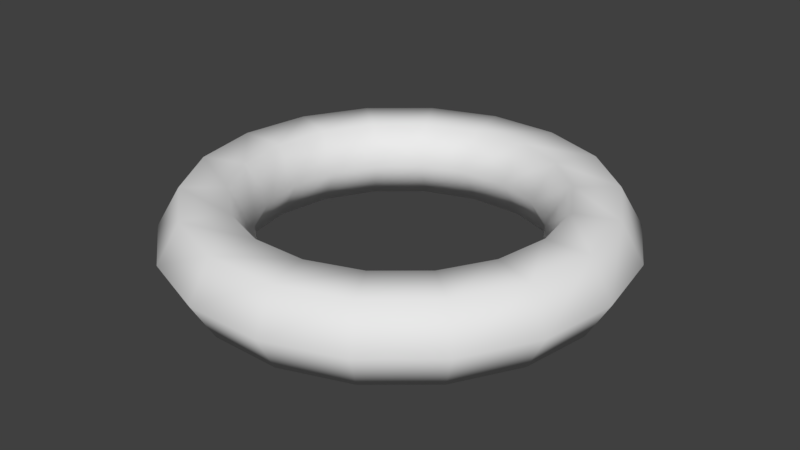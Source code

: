 # Source: ring.blend  (saved by Blender 2.79.0; exported with 4.5.12 LTS)
import bpy
from mathutils import Matrix  # noqa: F401  (used for matrix-valued properties, if any)

bpy.ops.wm.read_factory_settings(use_empty=True)
scene = bpy.context.scene
scene.name = 'Scene'

# ---- collections
col_collection_1 = bpy.data.collections.new('Collection 1'); scene.collection.children.link(col_collection_1)

# ---- world
world_world = bpy.data.worlds.new('World'); scene.world = world_world
world_world.color = (0.05088, 0.05088, 0.05088)
world_world.use_sun_shadow = False
world_world.sun_shadow_jitter_overblur = 0.0
world_world.cycles.sampling_method = 'MANUAL'

# ---- meshes
me_torus_001 = bpy.data.meshes.new('Torus.001')
me_torus_001.from_pydata([(1.25, 0.0, 0.0), (1.125, 0.0, 0.2165), (0.875, 0.0, 0.2165), (0.75, 0.0, 3.062e-17), (0.875, 0.0, -0.2165), (1.125, 0.0, -0.2165), (1.175, 0.4275, 0.0), (1.057, 0.3848, 0.2165), (0.8222, 0.2993, 0.2165), (0.7048, 0.2565, 3.062e-17), (0.8222, 0.2993, -0.2165), (1.057, 0.3848, -0.2165), (0.9576, 0.8035, 0.0), (0.8618, 0.7231, 0.2165), (0.6703, 0.5624, 0.2165), (0.5745, 0.4821, 3.062e-17), (0.6703, 0.5624, -0.2165), (0.8618, 0.7231, -0.2165), (0.625, 1.083, 0.0), (0.5625, 0.9743, 0.2165), (0.4375, 0.7578, 0.2165), (0.375, 0.6495, 3.062e-17), (0.4375, 0.7578, -0.2165), (0.5625, 0.9743, -0.2165), (0.2171, 1.231, 0.0), (0.1954, 1.108, 0.2165), (0.1519, 0.8617, 0.2165), (0.1302, 0.7386, 3.062e-17), (0.1519, 0.8617, -0.2165), (0.1954, 1.108, -0.2165), (-0.2171, 1.231, 0.0), (-0.1954, 1.108, 0.2165), (-0.1519, 0.8617, 0.2165), (-0.1302, 0.7386, 3.062e-17), (-0.1519, 0.8617, -0.2165), (-0.1954, 1.108, -0.2165), (-0.625, 1.083, 0.0), (-0.5625, 0.9743, 0.2165), (-0.4375, 0.7578, 0.2165), (-0.375, 0.6495, 3.062e-17), (-0.4375, 0.7578, -0.2165), (-0.5625, 0.9743, -0.2165), (-0.9576, 0.8035, 0.0), (-0.8618, 0.7231, 0.2165), (-0.6703, 0.5624, 0.2165), (-0.5745, 0.4821, 3.062e-17), (-0.6703, 0.5624, -0.2165), (-0.8618, 0.7231, -0.2165), (-1.175, 0.4275, 0.0), (-1.057, 0.3848, 0.2165), (-0.8222, 0.2993, 0.2165), (-0.7048, 0.2565, 3.062e-17), (-0.8222, 0.2993, -0.2165), (-1.057, 0.3848, -0.2165), (-1.25, 1.093e-07, 0.0), (-1.125, 9.835e-08, 0.2165), (-0.875, 7.649e-08, 0.2165), (-0.75, 6.557e-08, 3.062e-17), (-0.875, 7.649e-08, -0.2165), (-1.125, 9.835e-08, -0.2165), (-1.175, -0.4275, 0.0), (-1.057, -0.3848, 0.2165), (-0.8222, -0.2993, 0.2165), (-0.7048, -0.2565, 3.062e-17), (-0.8222, -0.2993, -0.2165), (-1.057, -0.3848, -0.2165), (-0.9576, -0.8035, 0.0), (-0.8618, -0.7231, 0.2165), (-0.6703, -0.5624, 0.2165), (-0.5745, -0.4821, 3.062e-17), (-0.6703, -0.5624, -0.2165), (-0.8618, -0.7231, -0.2165), (-0.625, -1.083, 0.0), (-0.5625, -0.9743, 0.2165), (-0.4375, -0.7578, 0.2165), (-0.375, -0.6495, 3.062e-17), (-0.4375, -0.7578, -0.2165), (-0.5625, -0.9743, -0.2165), (-0.2171, -1.231, 0.0), (-0.1954, -1.108, 0.2165), (-0.1519, -0.8617, 0.2165), (-0.1302, -0.7386, 3.062e-17), (-0.1519, -0.8617, -0.2165), (-0.1954, -1.108, -0.2165), (0.2171, -1.231, 0.0), (0.1954, -1.108, 0.2165), (0.1519, -0.8617, 0.2165), (0.1302, -0.7386, 3.062e-17), (0.1519, -0.8617, -0.2165), (0.1954, -1.108, -0.2165), (0.625, -1.083, 0.0), (0.5625, -0.9743, 0.2165), (0.4375, -0.7578, 0.2165), (0.375, -0.6495, 3.062e-17), (0.4375, -0.7578, -0.2165), (0.5625, -0.9743, -0.2165), (0.9576, -0.8035, 0.0), (0.8618, -0.7231, 0.2165), (0.6703, -0.5624, 0.2165), (0.5745, -0.4821, 3.062e-17), (0.6703, -0.5624, -0.2165), (0.8618, -0.7231, -0.2165), (1.175, -0.4275, 0.0), (1.057, -0.3848, 0.2165), (0.8222, -0.2993, 0.2165), (0.7048, -0.2565, 3.062e-17), (0.8222, -0.2993, -0.2165), (1.057, -0.3848, -0.2165)], [], [(0, 6, 7, 1), (1, 7, 8, 2), (2, 8, 9, 3), (3, 9, 10, 4), (4, 10, 11, 5), (5, 11, 6, 0), (6, 12, 13, 7), (7, 13, 14, 8), (8, 14, 15, 9), (9, 15, 16, 10), (10, 16, 17, 11), (11, 17, 12, 6), (12, 18, 19, 13), (13, 19, 20, 14), (14, 20, 21, 15), (15, 21, 22, 16), (16, 22, 23, 17), (17, 23, 18, 12), (18, 24, 25, 19), (19, 25, 26, 20), (20, 26, 27, 21), (21, 27, 28, 22), (22, 28, 29, 23), (23, 29, 24, 18), (24, 30, 31, 25), (25, 31, 32, 26), (26, 32, 33, 27), (27, 33, 34, 28), (28, 34, 35, 29), (29, 35, 30, 24), (30, 36, 37, 31), (31, 37, 38, 32), (32, 38, 39, 33), (33, 39, 40, 34), (34, 40, 41, 35), (35, 41, 36, 30), (36, 42, 43, 37), (37, 43, 44, 38), (38, 44, 45, 39), (39, 45, 46, 40), (40, 46, 47, 41), (41, 47, 42, 36), (42, 48, 49, 43), (43, 49, 50, 44), (44, 50, 51, 45), (45, 51, 52, 46), (46, 52, 53, 47), (47, 53, 48, 42), (48, 54, 55, 49), (49, 55, 56, 50), (50, 56, 57, 51), (51, 57, 58, 52), (52, 58, 59, 53), (53, 59, 54, 48), (54, 60, 61, 55), (55, 61, 62, 56), (56, 62, 63, 57), (57, 63, 64, 58), (58, 64, 65, 59), (59, 65, 60, 54), (60, 66, 67, 61), (61, 67, 68, 62), (62, 68, 69, 63), (63, 69, 70, 64), (64, 70, 71, 65), (65, 71, 66, 60), (66, 72, 73, 67), (67, 73, 74, 68), (68, 74, 75, 69), (69, 75, 76, 70), (70, 76, 77, 71), (71, 77, 72, 66), (72, 78, 79, 73), (73, 79, 80, 74), (74, 80, 81, 75), (75, 81, 82, 76), (76, 82, 83, 77), (77, 83, 78, 72), (78, 84, 85, 79), (79, 85, 86, 80), (80, 86, 87, 81), (81, 87, 88, 82), (82, 88, 89, 83), (83, 89, 84, 78), (84, 90, 91, 85), (85, 91, 92, 86), (86, 92, 93, 87), (87, 93, 94, 88), (88, 94, 95, 89), (89, 95, 90, 84), (90, 96, 97, 91), (91, 97, 98, 92), (92, 98, 99, 93), (93, 99, 100, 94), (94, 100, 101, 95), (95, 101, 96, 90), (96, 102, 103, 97), (97, 103, 104, 98), (98, 104, 105, 99), (99, 105, 106, 100), (100, 106, 107, 101), (101, 107, 102, 96), (102, 0, 1, 103), (103, 1, 2, 104), (104, 2, 3, 105), (105, 3, 4, 106), (106, 4, 5, 107), (107, 5, 0, 102)])
me_torus_001.polygons.foreach_set('use_smooth', [True] * 108)
me_torus_001.use_remesh_preserve_volume = False
me_torus_001.use_remesh_preserve_attributes = False
me_torus_001.use_mirror_vertex_groups = False
me_torus_001.update()

# ---- objects
ob_torus_001 = bpy.data.objects.new('Torus.001', me_torus_001)

# ---- transforms, parenting, visibility, modifiers, constraints
ob_torus_001.location = (0.0, 0.0, 0.0)
ob_torus_001.lineart.crease_threshold = 0.0

# ---- collection membership
col_collection_1.objects.link(ob_torus_001)

# ---- scene / render settings (as saved in the file)
scene.frame_start = 1; scene.frame_end = 250; scene.frame_set(1)
scene.render.engine = 'BLENDER_EEVEE_NEXT'
scene.render.resolution_percentage = 50
scene.render.fps = 25
scene.render.dither_intensity = 0.0
scene.cycles.use_denoising = False
scene.cycles.samples = 128
scene.cycles.sampling_pattern = 'TABULATED_SOBOL'
scene.cycles.use_adaptive_sampling = False
scene.cycles.use_light_tree = False
scene.cycles.blur_glossy = 0.0
scene.cycles.sample_clamp_indirect = 0.0
scene.view_settings.view_transform = 'Standard'
bpy.context.view_layer.update()

# ---- added for rendering (the .blend has no active camera and no usable light): camera, sun
cam_auto = bpy.data.cameras.new('AutoCamera')
cam_auto.lens = 50.0
cam_auto.sensor_width = 36.0
cam_auto.clip_end = 1000.0
ob_auto_camera = bpy.data.objects.new('AutoCamera', cam_auto)
scene.collection.objects.link(ob_auto_camera)
ob_auto_camera.location = (3.27104, -3.92525, 2.61683)
ob_auto_camera.rotation_euler = (1.09748, -7.21219e-08, 0.694738)
scene.camera = ob_auto_camera
light_auto_sun = bpy.data.lights.new('AutoSun', 'SUN')
light_auto_sun.energy = 3.0
light_auto_sun.angle = 0.0523599
ob_auto_sun = bpy.data.objects.new('AutoSun', light_auto_sun)
scene.collection.objects.link(ob_auto_sun)
ob_auto_sun.rotation_euler = (0.872665, 0.174533, 0.523599)
bpy.context.view_layer.update()
